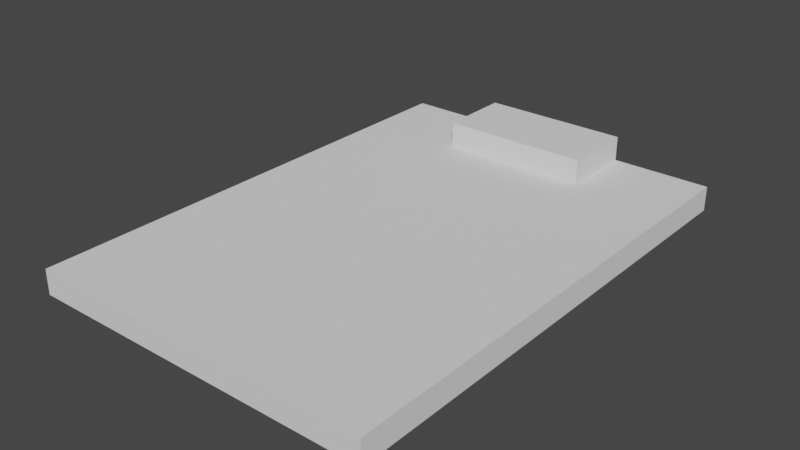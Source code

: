 # Source: blend.blend  (saved by Blender 2.91.10; exported with 4.5.12 LTS)
import bpy
from mathutils import Matrix  # noqa: F401  (used for matrix-valued properties, if any)

bpy.ops.wm.read_factory_settings(use_empty=True)
scene = bpy.context.scene
scene.name = 'Scene'

# ---- collections
col_collection = bpy.data.collections.new('Collection'); scene.collection.children.link(col_collection)

# ---- world
world_world = bpy.data.worlds.new('World'); scene.world = world_world
world_world.use_nodes = True; world_world.node_tree.nodes.clear()
_N = world_world.node_tree.nodes; _L = world_world.node_tree.links
n0 = _N.new('ShaderNodeOutputWorld'); n0.name = 'World Output'; n0.location = (300, 300)
n1 = _N.new('ShaderNodeBackground'); n1.name = 'Background'; n1.location = (10, 300)
n1.inputs[0].default_value = (0.05088, 0.05088, 0.05088, 1.0)
_L.new(n1.outputs[0], n0.inputs[0])
n0.is_active_output = True
world_world.color = (0.05088, 0.05088, 0.05088)
world_world.use_sun_shadow = False
world_world.sun_shadow_jitter_overblur = 0.0

# ---- meshes
me_x = bpy.data.meshes.new('立方体')
me_x.from_pydata([(-0.7, -1.0, 0.0), (-0.7, -1.0, 0.1), (-0.7, 1.0, 0.0), (-0.7, 1.0, 0.1), (0.7, -1.0, 0.0), (0.7, -1.0, 0.1), (0.7, 1.0, 0.0), (0.7, 1.0, 0.1)], [], [(0, 1, 3, 2), (2, 3, 7, 6), (6, 7, 5, 4), (4, 5, 1, 0), (2, 6, 4, 0), (7, 3, 1, 5)])
_uv = me_x.uv_layers.new(name='UVマップ')
_uv.uv.foreach_set('vector', [0.375, 0.0, 0.625, 0.0, 0.625, 0.25, 0.375, 0.25, 0.375, 0.25, 0.625, 0.25, 0.625, 0.5, 0.375, 0.5, 0.375, 0.5, 0.625, 0.5, 0.625, 0.75, 0.375, 0.75, 0.375, 0.75, 0.625, 0.75, 0.625, 1.0, 0.375, 1.0, 0.125, 0.5, 0.375, 0.5, 0.375, 0.75, 0.125, 0.75, 0.625, 0.5, 0.875, 0.5, 0.875, 0.75, 0.625, 0.75])
me_x.use_remesh_fix_poles = True
me_x.use_remesh_preserve_attributes = False
me_x.use_mirror_vertex_groups = False
me_x.update()
me_001 = bpy.data.meshes.new('立方体.001')
me_001.from_pydata([(-0.3, 0.7, 0.1), (-0.3, 0.7, 0.2), (-0.3, 1.0, 0.1), (-0.3, 1.0, 0.2), (0.3, 0.7, 0.1), (0.3, 0.7, 0.2), (0.3, 1.0, 0.1), (0.3, 1.0, 0.2)], [], [(0, 1, 3, 2), (2, 3, 7, 6), (6, 7, 5, 4), (4, 5, 1, 0), (2, 6, 4, 0), (7, 3, 1, 5)])
_uv = me_001.uv_layers.new(name='UVマップ')
_uv.uv.foreach_set('vector', [0.375, 0.0, 0.625, 0.0, 0.625, 0.25, 0.375, 0.25, 0.375, 0.25, 0.625, 0.25, 0.625, 0.5, 0.375, 0.5, 0.375, 0.5, 0.625, 0.5, 0.625, 0.75, 0.375, 0.75, 0.375, 0.75, 0.625, 0.75, 0.625, 1.0, 0.375, 1.0, 0.125, 0.5, 0.375, 0.5, 0.375, 0.75, 0.125, 0.75, 0.625, 0.5, 0.875, 0.5, 0.875, 0.75, 0.625, 0.75])
me_001.use_remesh_fix_poles = True
me_001.use_remesh_preserve_attributes = False
me_001.use_mirror_vertex_groups = False
me_001.update()

# ---- objects
ob_x = bpy.data.objects.new('ふとん', me_x)
ob_x_1 = bpy.data.objects.new('枕', me_001)

# ---- transforms, parenting, visibility, modifiers, constraints
ob_x.location = (0.0, 0.0, 0.0)
ob_x.lineart.crease_threshold = 0.0
ob_x_1.location = (0.0, 0.0, 0.0)
ob_x_1.lineart.crease_threshold = 0.0

# ---- collection membership
col_collection.objects.link(ob_x)
col_collection.objects.link(ob_x_1)

# ---- scene / render settings (as saved in the file)
scene.frame_start = 1; scene.frame_end = 250; scene.frame_set(1)
scene.render.engine = 'BLENDER_EEVEE_NEXT'
scene.cycles.use_denoising = False
scene.cycles.samples = 128
scene.cycles.sampling_pattern = 'TABULATED_SOBOL'
scene.cycles.use_adaptive_sampling = False
scene.cycles.use_light_tree = False
scene.view_settings.view_transform = 'Filmic'
bpy.context.view_layer.update()

# ---- added for rendering (the .blend has no active camera and no usable light): camera, sun
cam_auto = bpy.data.cameras.new('AutoCamera')
cam_auto.lens = 50.0
cam_auto.sensor_width = 36.0
cam_auto.clip_end = 1000.0
ob_auto_camera = bpy.data.objects.new('AutoCamera', cam_auto)
scene.collection.objects.link(ob_auto_camera)
ob_auto_camera.location = (2.26633, -2.71959, 1.91306)
ob_auto_camera.rotation_euler = (1.09748, -7.21219e-08, 0.694738)
scene.camera = ob_auto_camera
light_auto_sun = bpy.data.lights.new('AutoSun', 'SUN')
light_auto_sun.energy = 3.0
light_auto_sun.angle = 0.0523599
ob_auto_sun = bpy.data.objects.new('AutoSun', light_auto_sun)
scene.collection.objects.link(ob_auto_sun)
ob_auto_sun.rotation_euler = (0.872665, 0.174533, 0.523599)
bpy.context.view_layer.update()
